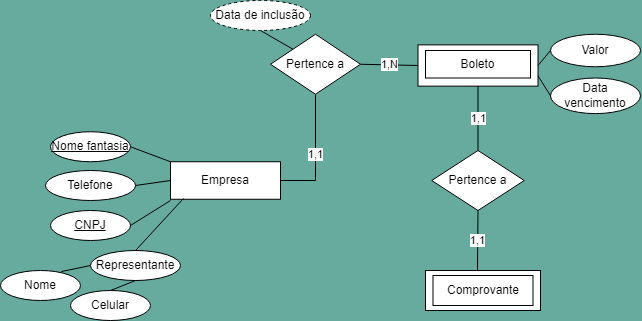

The diagram above was exported from draw.io. Its source (the exported page's mxGraphModel, read from the mxfile embedded in the PNG):
<mxGraphModel dx="889" dy="544" grid="1" gridSize="10" guides="1" tooltips="1" connect="1" arrows="1" fold="1" page="1" pageScale="1" pageWidth="827" pageHeight="1169" background="#67AB9F" math="0" shadow="0">
  <root>
    <mxCell id="0" />
    <mxCell id="1" parent="0" />
    <mxCell id="KdMrg5JfiLlTi5X-YaSU-3" value="Empresa" style="rounded=0;whiteSpace=wrap;html=1;" vertex="1" parent="1">
      <mxGeometry x="230" y="191.25" width="110" height="37.5" as="geometry" />
    </mxCell>
    <mxCell id="KdMrg5JfiLlTi5X-YaSU-8" value="" style="rounded=0;whiteSpace=wrap;html=1;shadow=0;glass=0;sketch=0;fillStyle=auto;strokeColor=default;strokeWidth=1;fillColor=#FFFFFF;" vertex="1" parent="1">
      <mxGeometry x="485" y="300" width="115" height="40" as="geometry" />
    </mxCell>
    <mxCell id="KdMrg5JfiLlTi5X-YaSU-9" value="Comprovante" style="rounded=0;whiteSpace=wrap;html=1;shadow=0;glass=0;sketch=0;fillStyle=auto;strokeColor=default;strokeWidth=1;fillColor=#FFFFFF;" vertex="1" parent="1">
      <mxGeometry x="492.5" y="305" width="100" height="30" as="geometry" />
    </mxCell>
    <mxCell id="KdMrg5JfiLlTi5X-YaSU-11" value="" style="rounded=0;whiteSpace=wrap;html=1;shadow=0;glass=0;sketch=0;fillStyle=auto;strokeColor=default;strokeWidth=1;fillColor=#FFFFFF;" vertex="1" parent="1">
      <mxGeometry x="477.5" y="74.38" width="120" height="41.25" as="geometry" />
    </mxCell>
    <mxCell id="KdMrg5JfiLlTi5X-YaSU-12" value="Boleto" style="rounded=0;whiteSpace=wrap;html=1;shadow=0;glass=0;sketch=0;fillStyle=auto;strokeColor=default;strokeWidth=1;fillColor=#FFFFFF;" vertex="1" parent="1">
      <mxGeometry x="485" y="80" width="105" height="27.5" as="geometry" />
    </mxCell>
    <mxCell id="KdMrg5JfiLlTi5X-YaSU-13" value="Pertence a" style="rhombus;whiteSpace=wrap;html=1;rounded=0;shadow=0;glass=0;sketch=0;fillStyle=auto;strokeColor=default;strokeWidth=1;fillColor=#FFFFFF;" vertex="1" parent="1">
      <mxGeometry x="491.25" y="180" width="92.5" height="60" as="geometry" />
    </mxCell>
    <mxCell id="KdMrg5JfiLlTi5X-YaSU-14" value="1,1" style="endArrow=none;html=1;rounded=0;entryX=0.5;entryY=1;entryDx=0;entryDy=0;exitX=0.5;exitY=0;exitDx=0;exitDy=0;" edge="1" parent="1" source="KdMrg5JfiLlTi5X-YaSU-13" target="KdMrg5JfiLlTi5X-YaSU-11">
      <mxGeometry width="50" height="50" relative="1" as="geometry">
        <mxPoint x="350" y="300" as="sourcePoint" />
        <mxPoint x="400" y="250" as="targetPoint" />
      </mxGeometry>
    </mxCell>
    <mxCell id="KdMrg5JfiLlTi5X-YaSU-15" value="1,1" style="endArrow=none;html=1;rounded=0;entryX=0.5;entryY=1;entryDx=0;entryDy=0;exitX=0.452;exitY=0;exitDx=0;exitDy=0;exitPerimeter=0;" edge="1" parent="1" source="KdMrg5JfiLlTi5X-YaSU-8" target="KdMrg5JfiLlTi5X-YaSU-13">
      <mxGeometry width="50" height="50" relative="1" as="geometry">
        <mxPoint x="350" y="300" as="sourcePoint" />
        <mxPoint x="400" y="250" as="targetPoint" />
      </mxGeometry>
    </mxCell>
    <mxCell id="KdMrg5JfiLlTi5X-YaSU-16" value="Nome fantasia" style="ellipse;whiteSpace=wrap;html=1;rounded=0;shadow=0;glass=0;sketch=0;fillStyle=auto;strokeColor=default;strokeWidth=1;fillColor=#FFFFFF;fontStyle=4" vertex="1" parent="1">
      <mxGeometry x="110" y="161.25" width="80" height="30" as="geometry" />
    </mxCell>
    <mxCell id="KdMrg5JfiLlTi5X-YaSU-17" value="CNPJ" style="ellipse;whiteSpace=wrap;html=1;rounded=0;shadow=0;glass=0;sketch=0;fillStyle=auto;strokeColor=default;strokeWidth=1;fillColor=#FFFFFF;fontStyle=4" vertex="1" parent="1">
      <mxGeometry x="110" y="240" width="80" height="30" as="geometry" />
    </mxCell>
    <mxCell id="KdMrg5JfiLlTi5X-YaSU-19" value="" style="endArrow=none;html=1;rounded=0;exitX=1;exitY=0.5;exitDx=0;exitDy=0;" edge="1" parent="1" source="KdMrg5JfiLlTi5X-YaSU-17">
      <mxGeometry width="50" height="50" relative="1" as="geometry">
        <mxPoint x="350" y="300" as="sourcePoint" />
        <mxPoint x="230" y="230" as="targetPoint" />
      </mxGeometry>
    </mxCell>
    <mxCell id="KdMrg5JfiLlTi5X-YaSU-20" value="" style="endArrow=none;html=1;rounded=0;exitX=1;exitY=0.5;exitDx=0;exitDy=0;entryX=0;entryY=0;entryDx=0;entryDy=0;" edge="1" parent="1" source="KdMrg5JfiLlTi5X-YaSU-16" target="KdMrg5JfiLlTi5X-YaSU-3">
      <mxGeometry width="50" height="50" relative="1" as="geometry">
        <mxPoint x="350" y="300" as="sourcePoint" />
        <mxPoint x="400" y="250" as="targetPoint" />
      </mxGeometry>
    </mxCell>
    <mxCell id="KdMrg5JfiLlTi5X-YaSU-21" value="Telefone" style="ellipse;whiteSpace=wrap;html=1;rounded=0;shadow=0;glass=0;sketch=0;fillStyle=auto;strokeColor=default;strokeWidth=1;fillColor=#FFFFFF;" vertex="1" parent="1">
      <mxGeometry x="105" y="200" width="90" height="30" as="geometry" />
    </mxCell>
    <mxCell id="KdMrg5JfiLlTi5X-YaSU-22" value="" style="endArrow=none;html=1;rounded=0;entryX=0;entryY=0.5;entryDx=0;entryDy=0;exitX=1;exitY=0.5;exitDx=0;exitDy=0;" edge="1" parent="1" source="KdMrg5JfiLlTi5X-YaSU-21" target="KdMrg5JfiLlTi5X-YaSU-3">
      <mxGeometry width="50" height="50" relative="1" as="geometry">
        <mxPoint x="350" y="300" as="sourcePoint" />
        <mxPoint x="400" y="250" as="targetPoint" />
      </mxGeometry>
    </mxCell>
    <mxCell id="KdMrg5JfiLlTi5X-YaSU-23" value="Nome" style="ellipse;whiteSpace=wrap;html=1;rounded=0;shadow=0;glass=0;sketch=0;fillStyle=auto;strokeColor=default;strokeWidth=1;fillColor=#FFFFFF;" vertex="1" parent="1">
      <mxGeometry x="60" y="300" width="80" height="30" as="geometry" />
    </mxCell>
    <mxCell id="KdMrg5JfiLlTi5X-YaSU-25" value="Representante" style="ellipse;whiteSpace=wrap;html=1;rounded=0;shadow=0;glass=0;sketch=0;fillStyle=auto;strokeColor=default;strokeWidth=1;fillColor=#FFFFFF;" vertex="1" parent="1">
      <mxGeometry x="150" y="280" width="90" height="30" as="geometry" />
    </mxCell>
    <mxCell id="KdMrg5JfiLlTi5X-YaSU-26" value="" style="endArrow=none;html=1;rounded=0;entryX=0.118;entryY=0.98;entryDx=0;entryDy=0;entryPerimeter=0;exitX=0.5;exitY=0;exitDx=0;exitDy=0;" edge="1" parent="1" source="KdMrg5JfiLlTi5X-YaSU-25" target="KdMrg5JfiLlTi5X-YaSU-3">
      <mxGeometry width="50" height="50" relative="1" as="geometry">
        <mxPoint x="30" y="300" as="sourcePoint" />
        <mxPoint x="80" y="250" as="targetPoint" />
      </mxGeometry>
    </mxCell>
    <mxCell id="KdMrg5JfiLlTi5X-YaSU-27" value="Celular" style="ellipse;whiteSpace=wrap;html=1;rounded=0;shadow=0;glass=0;sketch=0;fillStyle=auto;strokeColor=default;strokeWidth=1;fillColor=#FFFFFF;" vertex="1" parent="1">
      <mxGeometry x="130" y="320" width="80" height="30" as="geometry" />
    </mxCell>
    <mxCell id="KdMrg5JfiLlTi5X-YaSU-28" value="" style="endArrow=none;html=1;rounded=0;entryX=0;entryY=0.5;entryDx=0;entryDy=0;exitX=0.76;exitY=0.035;exitDx=0;exitDy=0;exitPerimeter=0;" edge="1" parent="1" source="KdMrg5JfiLlTi5X-YaSU-23" target="KdMrg5JfiLlTi5X-YaSU-25">
      <mxGeometry width="50" height="50" relative="1" as="geometry">
        <mxPoint x="30" y="300" as="sourcePoint" />
        <mxPoint x="80" y="250" as="targetPoint" />
      </mxGeometry>
    </mxCell>
    <mxCell id="KdMrg5JfiLlTi5X-YaSU-29" value="" style="endArrow=none;html=1;rounded=0;entryX=0.5;entryY=1;entryDx=0;entryDy=0;exitX=0.5;exitY=0;exitDx=0;exitDy=0;" edge="1" parent="1" source="KdMrg5JfiLlTi5X-YaSU-27" target="KdMrg5JfiLlTi5X-YaSU-25">
      <mxGeometry width="50" height="50" relative="1" as="geometry">
        <mxPoint x="30" y="300" as="sourcePoint" />
        <mxPoint x="80" y="250" as="targetPoint" />
      </mxGeometry>
    </mxCell>
    <mxCell id="KdMrg5JfiLlTi5X-YaSU-30" value="Pertence a" style="rhombus;whiteSpace=wrap;html=1;rounded=0;shadow=0;glass=0;sketch=0;fillStyle=auto;strokeColor=default;strokeWidth=1;fillColor=#FFFFFF;" vertex="1" parent="1">
      <mxGeometry x="330" y="63.75" width="90" height="60" as="geometry" />
    </mxCell>
    <mxCell id="KdMrg5JfiLlTi5X-YaSU-33" value="1,1" style="endArrow=none;html=1;rounded=0;exitX=1;exitY=0.5;exitDx=0;exitDy=0;entryX=0.5;entryY=1;entryDx=0;entryDy=0;" edge="1" parent="1" source="KdMrg5JfiLlTi5X-YaSU-3" target="KdMrg5JfiLlTi5X-YaSU-30">
      <mxGeometry width="50" height="50" relative="1" as="geometry">
        <mxPoint x="400" y="310" as="sourcePoint" />
        <mxPoint x="460" y="210" as="targetPoint" />
        <Array as="points">
          <mxPoint x="375" y="210" />
        </Array>
      </mxGeometry>
    </mxCell>
    <mxCell id="KdMrg5JfiLlTi5X-YaSU-37" value="1,N" style="endArrow=none;html=1;rounded=0;entryX=0;entryY=0.5;entryDx=0;entryDy=0;exitX=1;exitY=0.5;exitDx=0;exitDy=0;" edge="1" parent="1" source="KdMrg5JfiLlTi5X-YaSU-30" target="KdMrg5JfiLlTi5X-YaSU-11">
      <mxGeometry width="50" height="50" relative="1" as="geometry">
        <mxPoint x="400" y="310" as="sourcePoint" />
        <mxPoint x="450" y="260" as="targetPoint" />
      </mxGeometry>
    </mxCell>
    <mxCell id="KdMrg5JfiLlTi5X-YaSU-38" value="Valor" style="ellipse;whiteSpace=wrap;html=1;rounded=0;shadow=0;glass=0;sketch=0;fillStyle=auto;strokeColor=default;strokeWidth=1;fillColor=#FFFFFF;" vertex="1" parent="1">
      <mxGeometry x="610" y="63.75" width="90" height="32.5" as="geometry" />
    </mxCell>
    <mxCell id="KdMrg5JfiLlTi5X-YaSU-39" value="Data vencimento" style="ellipse;whiteSpace=wrap;html=1;rounded=0;shadow=0;glass=0;sketch=0;fillStyle=auto;strokeColor=default;strokeWidth=1;fillColor=#FFFFFF;" vertex="1" parent="1">
      <mxGeometry x="610" y="107.5" width="90" height="35.62" as="geometry" />
    </mxCell>
    <mxCell id="KdMrg5JfiLlTi5X-YaSU-40" value="Data de inclusão" style="ellipse;whiteSpace=wrap;html=1;rounded=0;shadow=0;glass=0;sketch=0;fillStyle=auto;strokeColor=default;strokeWidth=1;fillColor=#FFFFFF;dashed=1;" vertex="1" parent="1">
      <mxGeometry x="270" y="30" width="100" height="30" as="geometry" />
    </mxCell>
    <mxCell id="KdMrg5JfiLlTi5X-YaSU-41" value="" style="endArrow=none;html=1;rounded=0;entryX=0.5;entryY=1;entryDx=0;entryDy=0;exitX=0;exitY=0;exitDx=0;exitDy=0;" edge="1" parent="1" source="KdMrg5JfiLlTi5X-YaSU-30" target="KdMrg5JfiLlTi5X-YaSU-40">
      <mxGeometry width="50" height="50" relative="1" as="geometry">
        <mxPoint x="300" y="210" as="sourcePoint" />
        <mxPoint x="350" y="160" as="targetPoint" />
      </mxGeometry>
    </mxCell>
    <mxCell id="KdMrg5JfiLlTi5X-YaSU-44" value="" style="endArrow=none;html=1;rounded=0;entryX=0;entryY=0.5;entryDx=0;entryDy=0;exitX=1;exitY=0.5;exitDx=0;exitDy=0;" edge="1" parent="1" source="KdMrg5JfiLlTi5X-YaSU-11" target="KdMrg5JfiLlTi5X-YaSU-38">
      <mxGeometry width="50" height="50" relative="1" as="geometry">
        <mxPoint x="300" y="200" as="sourcePoint" />
        <mxPoint x="350" y="150" as="targetPoint" />
      </mxGeometry>
    </mxCell>
    <mxCell id="KdMrg5JfiLlTi5X-YaSU-45" value="" style="endArrow=none;html=1;rounded=0;entryX=1;entryY=0.75;entryDx=0;entryDy=0;exitX=0;exitY=0.5;exitDx=0;exitDy=0;" edge="1" parent="1" source="KdMrg5JfiLlTi5X-YaSU-39" target="KdMrg5JfiLlTi5X-YaSU-11">
      <mxGeometry width="50" height="50" relative="1" as="geometry">
        <mxPoint x="300" y="200" as="sourcePoint" />
        <mxPoint x="350" y="150" as="targetPoint" />
      </mxGeometry>
    </mxCell>
  </root>
</mxGraphModel>